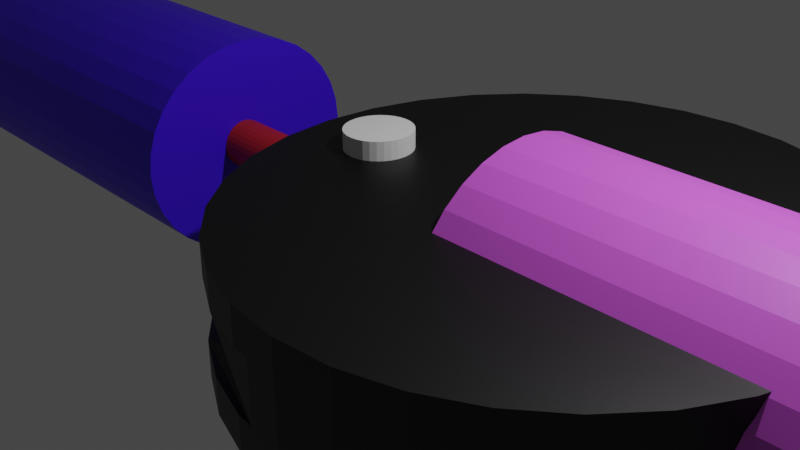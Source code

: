 # Source: Knee_joint_design.blend  (saved by Blender 3.2.14; exported with 4.5.12 LTS)
import bpy
from mathutils import Matrix  # noqa: F401  (used for matrix-valued properties, if any)

bpy.ops.wm.read_factory_settings(use_empty=True)
scene = bpy.context.scene
scene.name = 'Scene'

# ---- collections
col_collection = bpy.data.collections.new('Collection'); scene.collection.children.link(col_collection)

# ---- materials (node trees are filled in below, after node groups)
mat_material_003 = bpy.data.materials.new('Material.003')
mat_material_003.use_transparent_shadow = False
mat_material_004 = bpy.data.materials.new('Material.004')
mat_material_004.use_transparent_shadow = False
mat_material_002 = bpy.data.materials.new('Material.002')
mat_material_002.use_transparent_shadow = False
mat_material_001 = bpy.data.materials.new('Material.001')
mat_material_001.use_transparent_shadow = False
mat_material_005 = bpy.data.materials.new('Material.005')
mat_material_005.use_transparent_shadow = False

# ---- material node trees
mat_material_003.use_nodes = True; mat_material_003.node_tree.nodes.clear()
_N = mat_material_003.node_tree.nodes; _L = mat_material_003.node_tree.links
n0 = _N.new('ShaderNodeBsdfPrincipled'); n0.name = 'Principled BSDF'; n0.location = (10, 300)
n0.distribution = 'GGX'
n0.subsurface_method = 'RANDOM_WALK_SKIN'
n0.inputs[0].default_value = (0.8, 0.03421, 0.00822, 1.0)
n0.inputs[3].default_value = 1.45
n0.inputs[27].default_value = (0.0, 0.0, 0.0, 1.0)
n0.inputs[28].default_value = 1.0
n1 = _N.new('ShaderNodeOutputMaterial'); n1.name = 'Material Output'; n1.location = (300, 300)
_L.new(n0.outputs[0], n1.inputs[0])
n1.is_active_output = True
mat_material_004.use_nodes = True; mat_material_004.node_tree.nodes.clear()
_N = mat_material_004.node_tree.nodes; _L = mat_material_004.node_tree.links
n0 = _N.new('ShaderNodeBsdfPrincipled'); n0.name = 'Principled BSDF'; n0.location = (10, 300)
n0.distribution = 'GGX'
n0.subsurface_method = 'RANDOM_WALK_SKIN'
n0.inputs[0].default_value = (0.5277, 0.01751, 0.0, 1.0)
n0.inputs[3].default_value = 1.45
n0.inputs[27].default_value = (0.0, 0.0, 0.0, 1.0)
n0.inputs[28].default_value = 1.0
n1 = _N.new('ShaderNodeOutputMaterial'); n1.name = 'Material Output'; n1.location = (300, 300)
_L.new(n0.outputs[0], n1.inputs[0])
n1.is_active_output = True
mat_material_002.use_nodes = True; mat_material_002.node_tree.nodes.clear()
_N = mat_material_002.node_tree.nodes; _L = mat_material_002.node_tree.links
n0 = _N.new('ShaderNodeBsdfPrincipled'); n0.name = 'Principled BSDF'; n0.location = (10, 300)
n0.distribution = 'GGX'
n0.subsurface_method = 'RANDOM_WALK_SKIN'
n0.inputs[0].default_value = (0.6912, 0.1098, 0.8, 1.0)
n0.inputs[3].default_value = 1.45
n0.inputs[27].default_value = (0.0, 0.0, 0.0, 1.0)
n0.inputs[28].default_value = 1.0
n1 = _N.new('ShaderNodeOutputMaterial'); n1.name = 'Material Output'; n1.location = (300, 300)
_L.new(n0.outputs[0], n1.inputs[0])
n1.is_active_output = True
mat_material_001.use_nodes = True; mat_material_001.node_tree.nodes.clear()
_N = mat_material_001.node_tree.nodes; _L = mat_material_001.node_tree.links
n0 = _N.new('ShaderNodeBsdfPrincipled'); n0.name = 'Principled BSDF'; n0.location = (10, 300)
n0.distribution = 'GGX'
n0.subsurface_method = 'RANDOM_WALK_SKIN'
n0.inputs[0].default_value = (0.05245, 0.00164, 0.8, 1.0)
n0.inputs[3].default_value = 1.45
n0.inputs[27].default_value = (0.0, 0.0, 0.0, 1.0)
n0.inputs[28].default_value = 1.0
n1 = _N.new('ShaderNodeOutputMaterial'); n1.name = 'Material Output'; n1.location = (300, 300)
_L.new(n0.outputs[0], n1.inputs[0])
n1.is_active_output = True
mat_material_005.use_nodes = True; mat_material_005.node_tree.nodes.clear()
_N = mat_material_005.node_tree.nodes; _L = mat_material_005.node_tree.links
n0 = _N.new('ShaderNodeBsdfPrincipled'); n0.name = 'Principled BSDF'; n0.location = (10, 300)
n0.distribution = 'GGX'
n0.subsurface_method = 'RANDOM_WALK_SKIN'
n0.inputs[0].default_value = (0.0, 0.0, 0.0, 1.0)
n0.inputs[3].default_value = 1.45
n0.inputs[27].default_value = (0.0, 0.0, 0.0, 1.0)
n0.inputs[28].default_value = 1.0
n1 = _N.new('ShaderNodeOutputMaterial'); n1.name = 'Material Output'; n1.location = (300, 300)
_L.new(n0.outputs[0], n1.inputs[0])
n1.is_active_output = True

# ---- world
world_world = bpy.data.worlds.new('World'); scene.world = world_world
world_world.use_nodes = True; world_world.node_tree.nodes.clear()
_N = world_world.node_tree.nodes; _L = world_world.node_tree.links
n0 = _N.new('ShaderNodeOutputWorld'); n0.name = 'World Output'; n0.location = (300, 300)
n1 = _N.new('ShaderNodeBackground'); n1.name = 'Background'; n1.location = (10, 300)
n1.inputs[0].default_value = (0.05088, 0.05088, 0.05088, 1.0)
_L.new(n1.outputs[0], n0.inputs[0])
n0.is_active_output = True
world_world.color = (0.05088, 0.05088, 0.05088)
world_world.use_sun_shadow = False
world_world.sun_shadow_jitter_overblur = 0.0

# ---- cameras
cam_camera = bpy.data.cameras.new('Camera')
cam_camera.clip_end = 100.0
cam_camera.ortho_scale = 7.314

# ---- lights
light_light = bpy.data.lights.new('Light', 'POINT')
light_light.transmission_factor = 0.0
light_light.energy = 1000.0
light_light.shadow_soft_size = 0.1
light_light.shadow_maximum_resolution = 0.006
light_light.use_absolute_resolution = True

# ---- meshes
me_cylinder = bpy.data.meshes.new('Cylinder')
me_cylinder.from_pydata([(0.0, 1.0, -0.365), (0.0, 1.0, 0.365), (0.1951, 0.9808, -0.365), (0.1951, 0.9808, 0.365), (0.3827, 0.9239, -0.365), (0.3827, 0.9239, 0.365), (0.5556, 0.8315, -0.365), (0.5556, 0.8315, 0.365), (0.7071, 0.7071, -0.365), (0.7071, 0.7071, 0.365), (0.8315, 0.5556, -0.365), (0.8315, 0.5556, 0.365), (0.9239, 0.3827, -0.365), (0.9239, 0.3827, 0.365), (0.9808, 0.1951, -0.365), (0.9808, 0.1951, 0.365), (1.0, -4.371e-08, -0.365), (1.0, -4.371e-08, 0.365), (0.9808, -0.1951, -0.365), (0.9808, -0.1951, 0.365), (0.9239, -0.3827, -0.365), (0.9239, -0.3827, 0.365), (0.8315, -0.5556, -0.365), (0.8315, -0.5556, 0.365), (0.7071, -0.7071, -0.365), (0.7071, -0.7071, 0.365), (0.5556, -0.8315, -0.365), (0.5556, -0.8315, 0.365), (0.3827, -0.9239, -0.365), (0.3827, -0.9239, 0.365), (0.1951, -0.9808, -0.365), (0.1951, -0.9808, 0.365), (-8.742e-08, -1.0, -0.365), (-8.742e-08, -1.0, 0.365), (-0.1951, -0.9808, -0.365), (-0.1951, -0.9808, 0.365), (-0.3827, -0.9239, -0.365), (-0.3827, -0.9239, 0.365), (-0.5556, -0.8315, -0.365), (-0.5556, -0.8315, 0.365), (-0.7071, -0.7071, -0.365), (-0.7071, -0.7071, 0.365), (-0.8315, -0.5556, -0.365), (-0.8315, -0.5556, 0.365), (-0.9239, -0.3827, -0.365), (-0.9239, -0.3827, 0.365), (-0.9808, -0.1951, -0.365), (-0.9808, -0.1951, 0.365), (-1.0, 1.192e-08, -0.365), (-1.0, 1.192e-08, 0.365), (-0.9808, 0.1951, -0.365), (-0.9808, 0.1951, 0.365), (-0.9239, 0.3827, -0.365), (-0.9239, 0.3827, 0.365), (-0.8315, 0.5556, -0.365), (-0.8315, 0.5556, 0.365), (-0.7071, 0.7071, -0.365), (-0.7071, 0.7071, 0.365), (-0.5556, 0.8315, -0.365), (-0.5556, 0.8315, 0.365), (-0.3827, 0.9239, -0.365), (-0.3827, 0.9239, 0.365), (-0.1951, 0.9808, -0.365), (-0.1951, 0.9808, 0.365)], [], [(0, 1, 3, 2), (2, 3, 5, 4), (4, 5, 7, 6), (6, 7, 9, 8), (8, 9, 11, 10), (10, 11, 13, 12), (12, 13, 15, 14), (14, 15, 17, 16), (16, 17, 19, 18), (18, 19, 21, 20), (20, 21, 23, 22), (22, 23, 25, 24), (24, 25, 27, 26), (26, 27, 29, 28), (28, 29, 31, 30), (30, 31, 33, 32), (32, 33, 35, 34), (34, 35, 37, 36), (36, 37, 39, 38), (38, 39, 41, 40), (40, 41, 43, 42), (42, 43, 45, 44), (44, 45, 47, 46), (46, 47, 49, 48), (48, 49, 51, 50), (50, 51, 53, 52), (52, 53, 55, 54), (54, 55, 57, 56), (56, 57, 59, 58), (58, 59, 61, 60), (3, 1, 63, 61, 59, 57, 55, 53, 51, 49, 47, 45, 43, 41, 39, 37, 35, 33, 31, 29, 27, 25, 23, 21, 19, 17, 15, 13, 11, 9, 7, 5), (60, 61, 63, 62), (62, 63, 1, 0), (0, 2, 4, 6, 8, 10, 12, 14, 16, 18, 20, 22, 24, 26, 28, 30, 32, 34, 36, 38, 40, 42, 44, 46, 48, 50, 52, 54, 56, 58, 60, 62)])
_uv = me_cylinder.uv_layers.new(name='UVMap')
_uv.uv.foreach_set('vector', [1.0, 0.5, 1.0, 1.0, 0.9688, 1.0, 0.9688, 0.5, 0.9688, 0.5, 0.9688, 1.0, 0.9375, 1.0, 0.9375, 0.5, 0.9375, 0.5, 0.9375, 1.0, 0.9062, 1.0, 0.9062, 0.5, 0.9062, 0.5, 0.9062, 1.0, 0.875, 1.0, 0.875, 0.5, 0.875, 0.5, 0.875, 1.0, 0.8438, 1.0, 0.8438, 0.5, 0.8438, 0.5, 0.8438, 1.0, 0.8125, 1.0, 0.8125, 0.5, 0.8125, 0.5, 0.8125, 1.0, 0.7812, 1.0, 0.7812, 0.5, 0.7812, 0.5, 0.7812, 1.0, 0.75, 1.0, 0.75, 0.5, 0.75, 0.5, 0.75, 1.0, 0.7188, 1.0, 0.7188, 0.5, 0.7188, 0.5, 0.7188, 1.0, 0.6875, 1.0, 0.6875, 0.5, 0.6875, 0.5, 0.6875, 1.0, 0.6562, 1.0, 0.6562, 0.5, 0.6562, 0.5, 0.6562, 1.0, 0.625, 1.0, 0.625, 0.5, 0.625, 0.5, 0.625, 1.0, 0.5938, 1.0, 0.5938, 0.5, 0.5938, 0.5, 0.5938, 1.0, 0.5625, 1.0, 0.5625, 0.5, 0.5625, 0.5, 0.5625, 1.0, 0.5312, 1.0, 0.5312, 0.5, 0.5312, 0.5, 0.5312, 1.0, 0.5, 1.0, 0.5, 0.5, 0.5, 0.5, 0.5, 1.0, 0.4688, 1.0, 0.4688, 0.5, 0.4688, 0.5, 0.4688, 1.0, 0.4375, 1.0, 0.4375, 0.5, 0.4375, 0.5, 0.4375, 1.0, 0.4062, 1.0, 0.4062, 0.5, 0.4062, 0.5, 0.4062, 1.0, 0.375, 1.0, 0.375, 0.5, 0.375, 0.5, 0.375, 1.0, 0.3438, 1.0, 0.3438, 0.5, 0.3438, 0.5, 0.3438, 1.0, 0.3125, 1.0, 0.3125, 0.5, 0.3125, 0.5, 0.3125, 1.0, 0.2812, 1.0, 0.2812, 0.5, 0.2812, 0.5, 0.2812, 1.0, 0.25, 1.0, 0.25, 0.5, 0.25, 0.5, 0.25, 1.0, 0.2188, 1.0, 0.2188, 0.5, 0.2188, 0.5, 0.2188, 1.0, 0.1875, 1.0, 0.1875, 0.5, 0.1875, 0.5, 0.1875, 1.0, 0.1562, 1.0, 0.1562, 0.5, 0.1562, 0.5, 0.1562, 1.0, 0.125, 1.0, 0.125, 0.5, 0.125, 0.5, 0.125, 1.0, 0.09375, 1.0, 0.09375, 0.5, 0.09375, 0.5, 0.09375, 1.0, 0.0625, 1.0, 0.0625, 0.5, 0.2968, 0.4854, 0.25, 0.49, 0.2032, 0.4854, 0.1582, 0.4717, 0.1167, 0.4496, 0.08029, 0.4197, 0.05045, 0.3833, 0.02827, 0.3418, 0.01461, 0.2968, 0.01, 0.25, 0.01461, 0.2032, 0.02827, 0.1582, 0.05045, 0.1167, 0.08029, 0.08029, 0.1167, 0.05045, 0.1582, 0.02827, 0.2032, 0.01461, 0.25, 0.01, 0.2968, 0.01461, 0.3418, 0.02827, 0.3833, 0.05045, 0.4197, 0.08029, 0.4496, 0.1167, 0.4717, 0.1582, 0.4854, 0.2032, 0.49, 0.25, 0.4854, 0.2968, 0.4717, 0.3418, 0.4496, 0.3833, 0.4197, 0.4197, 0.3833, 0.4496, 0.3418, 0.4717, 0.0625, 0.5, 0.0625, 1.0, 0.03125, 1.0, 0.03125, 0.5, 0.03125, 0.5, 0.03125, 1.0, 0.0, 1.0, 0.0, 0.5, 0.75, 0.49, 0.7968, 0.4854, 0.8418, 0.4717, 0.8833, 0.4496, 0.9197, 0.4197, 0.9496, 0.3833, 0.9717, 0.3418, 0.9854, 0.2968, 0.99, 0.25, 0.9854, 0.2032, 0.9717, 0.1582, 0.9496, 0.1167, 0.9197, 0.08029, 0.8833, 0.05045, 0.8418, 0.02827, 0.7968, 0.01461, 0.75, 0.01, 0.7032, 0.01461, 0.6582, 0.02827, 0.6167, 0.05045, 0.5803, 0.08029, 0.5504, 0.1167, 0.5283, 0.1582, 0.5146, 0.2032, 0.51, 0.25, 0.5146, 0.2968, 0.5283, 0.3418, 0.5504, 0.3833, 0.5803, 0.4197, 0.6167, 0.4496, 0.6582, 0.4717, 0.7032, 0.4854])
me_cylinder.materials.append(mat_material_003)
me_cylinder.update()
me_cylinder_001 = bpy.data.meshes.new('Cylinder.001')
me_cylinder_001.from_pydata([(9.767e-30, 0.3268, -1.055), (-9.767e-30, 0.3268, 1.055), (0.06375, 0.3205, -1.055), (0.06375, 0.3205, 1.055), (0.125, 0.3019, -1.055), (0.125, 0.3019, 1.055), (0.1815, 0.2717, -1.055), (0.1815, 0.2717, 1.055), (0.231, 0.231, -1.055), (0.231, 0.231, 1.055), (0.2717, 0.1815, -1.055), (0.2717, 0.1815, 1.055), (0.3019, 0.125, -1.055), (0.3019, 0.125, 1.055), (0.3205, 0.06375, -1.055), (0.3205, 0.06375, 1.055), (0.3268, -1.428e-08, -1.055), (0.3268, -1.428e-08, 1.055), (0.3205, -0.06375, -1.055), (0.3205, -0.06375, 1.055), (0.3019, -0.125, -1.055), (0.3019, -0.125, 1.055), (0.2717, -0.1815, -1.055), (0.2717, -0.1815, 1.055), (0.231, -0.231, -1.055), (0.231, -0.231, 1.055), (0.1815, -0.2717, -1.055), (0.1815, -0.2717, 1.055), (0.125, -0.3019, -1.055), (0.125, -0.3019, 1.055), (0.06375, -0.3205, -1.055), (0.06375, -0.3205, 1.055), (-2.857e-08, -0.3268, -1.055), (-2.857e-08, -0.3268, 1.055), (-0.06375, -0.3205, -1.055), (-0.06375, -0.3205, 1.055), (-0.125, -0.3019, -1.055), (-0.125, -0.3019, 1.055), (-0.1815, -0.2717, -1.055), (-0.1815, -0.2717, 1.055), (-0.231, -0.231, -1.055), (-0.231, -0.231, 1.055), (-0.2717, -0.1815, -1.055), (-0.2717, -0.1815, 1.055), (-0.3019, -0.125, -1.055), (-0.3019, -0.125, 1.055), (-0.3205, -0.06375, -1.055), (-0.3205, -0.06375, 1.055), (-0.3268, 3.896e-09, -1.055), (-0.3268, 3.896e-09, 1.055), (-0.3205, 0.06375, -1.055), (-0.3205, 0.06375, 1.055), (-0.3019, 0.125, -1.055), (-0.3019, 0.125, 1.055), (-0.2717, 0.1815, -1.055), (-0.2717, 0.1815, 1.055), (-0.231, 0.231, -1.055), (-0.231, 0.231, 1.055), (-0.1815, 0.2717, -1.055), (-0.1815, 0.2717, 1.055), (-0.125, 0.3019, -1.055), (-0.125, 0.3019, 1.055), (-0.06375, 0.3205, -1.055), (-0.06375, 0.3205, 1.055)], [], [(0, 1, 3, 2), (2, 3, 5, 4), (4, 5, 7, 6), (6, 7, 9, 8), (8, 9, 11, 10), (10, 11, 13, 12), (12, 13, 15, 14), (14, 15, 17, 16), (16, 17, 19, 18), (18, 19, 21, 20), (20, 21, 23, 22), (22, 23, 25, 24), (24, 25, 27, 26), (26, 27, 29, 28), (28, 29, 31, 30), (30, 31, 33, 32), (32, 33, 35, 34), (34, 35, 37, 36), (36, 37, 39, 38), (38, 39, 41, 40), (40, 41, 43, 42), (42, 43, 45, 44), (44, 45, 47, 46), (46, 47, 49, 48), (48, 49, 51, 50), (50, 51, 53, 52), (52, 53, 55, 54), (54, 55, 57, 56), (56, 57, 59, 58), (58, 59, 61, 60), (3, 1, 63, 61, 59, 57, 55, 53, 51, 49, 47, 45, 43, 41, 39, 37, 35, 33, 31, 29, 27, 25, 23, 21, 19, 17, 15, 13, 11, 9, 7, 5), (60, 61, 63, 62), (62, 63, 1, 0), (0, 2, 4, 6, 8, 10, 12, 14, 16, 18, 20, 22, 24, 26, 28, 30, 32, 34, 36, 38, 40, 42, 44, 46, 48, 50, 52, 54, 56, 58, 60, 62)])
_uv = me_cylinder_001.uv_layers.new(name='UVMap')
_uv.uv.foreach_set('vector', [1.0, 0.5, 1.0, 1.0, 0.9688, 1.0, 0.9688, 0.5, 0.9688, 0.5, 0.9688, 1.0, 0.9375, 1.0, 0.9375, 0.5, 0.9375, 0.5, 0.9375, 1.0, 0.9062, 1.0, 0.9062, 0.5, 0.9062, 0.5, 0.9062, 1.0, 0.875, 1.0, 0.875, 0.5, 0.875, 0.5, 0.875, 1.0, 0.8438, 1.0, 0.8438, 0.5, 0.8438, 0.5, 0.8438, 1.0, 0.8125, 1.0, 0.8125, 0.5, 0.8125, 0.5, 0.8125, 1.0, 0.7812, 1.0, 0.7812, 0.5, 0.7812, 0.5, 0.7812, 1.0, 0.75, 1.0, 0.75, 0.5, 0.75, 0.5, 0.75, 1.0, 0.7188, 1.0, 0.7188, 0.5, 0.7188, 0.5, 0.7188, 1.0, 0.6875, 1.0, 0.6875, 0.5, 0.6875, 0.5, 0.6875, 1.0, 0.6562, 1.0, 0.6562, 0.5, 0.6562, 0.5, 0.6562, 1.0, 0.625, 1.0, 0.625, 0.5, 0.625, 0.5, 0.625, 1.0, 0.5938, 1.0, 0.5938, 0.5, 0.5938, 0.5, 0.5938, 1.0, 0.5625, 1.0, 0.5625, 0.5, 0.5625, 0.5, 0.5625, 1.0, 0.5312, 1.0, 0.5312, 0.5, 0.5312, 0.5, 0.5312, 1.0, 0.5, 1.0, 0.5, 0.5, 0.5, 0.5, 0.5, 1.0, 0.4688, 1.0, 0.4688, 0.5, 0.4688, 0.5, 0.4688, 1.0, 0.4375, 1.0, 0.4375, 0.5, 0.4375, 0.5, 0.4375, 1.0, 0.4062, 1.0, 0.4062, 0.5, 0.4062, 0.5, 0.4062, 1.0, 0.375, 1.0, 0.375, 0.5, 0.375, 0.5, 0.375, 1.0, 0.3438, 1.0, 0.3438, 0.5, 0.3438, 0.5, 0.3438, 1.0, 0.3125, 1.0, 0.3125, 0.5, 0.3125, 0.5, 0.3125, 1.0, 0.2812, 1.0, 0.2812, 0.5, 0.2812, 0.5, 0.2812, 1.0, 0.25, 1.0, 0.25, 0.5, 0.25, 0.5, 0.25, 1.0, 0.2188, 1.0, 0.2188, 0.5, 0.2188, 0.5, 0.2188, 1.0, 0.1875, 1.0, 0.1875, 0.5, 0.1875, 0.5, 0.1875, 1.0, 0.1562, 1.0, 0.1562, 0.5, 0.1562, 0.5, 0.1562, 1.0, 0.125, 1.0, 0.125, 0.5, 0.125, 0.5, 0.125, 1.0, 0.09375, 1.0, 0.09375, 0.5, 0.09375, 0.5, 0.09375, 1.0, 0.0625, 1.0, 0.0625, 0.5, 0.2968, 0.4854, 0.25, 0.49, 0.2032, 0.4854, 0.1582, 0.4717, 0.1167, 0.4496, 0.08029, 0.4197, 0.05045, 0.3833, 0.02827, 0.3418, 0.01461, 0.2968, 0.01, 0.25, 0.01461, 0.2032, 0.02827, 0.1582, 0.05045, 0.1167, 0.08029, 0.08029, 0.1167, 0.05045, 0.1582, 0.02827, 0.2032, 0.01461, 0.25, 0.01, 0.2968, 0.01461, 0.3418, 0.02827, 0.3833, 0.05045, 0.4197, 0.08029, 0.4496, 0.1167, 0.4717, 0.1582, 0.4854, 0.2032, 0.49, 0.25, 0.4854, 0.2968, 0.4717, 0.3418, 0.4496, 0.3833, 0.4197, 0.4197, 0.3833, 0.4496, 0.3418, 0.4717, 0.0625, 0.5, 0.0625, 1.0, 0.03125, 1.0, 0.03125, 0.5, 0.03125, 0.5, 0.03125, 1.0, 0.0, 1.0, 0.0, 0.5, 0.75, 0.49, 0.7968, 0.4854, 0.8418, 0.4717, 0.8833, 0.4496, 0.9197, 0.4197, 0.9496, 0.3833, 0.9717, 0.3418, 0.9854, 0.2968, 0.99, 0.25, 0.9854, 0.2032, 0.9717, 0.1582, 0.9496, 0.1167, 0.9197, 0.08029, 0.8833, 0.05045, 0.8418, 0.02827, 0.7968, 0.01461, 0.75, 0.01, 0.7032, 0.01461, 0.6582, 0.02827, 0.6167, 0.05045, 0.5803, 0.08029, 0.5504, 0.1167, 0.5283, 0.1582, 0.5146, 0.2032, 0.51, 0.25, 0.5146, 0.2968, 0.5283, 0.3418, 0.5504, 0.3833, 0.5803, 0.4197, 0.6167, 0.4496, 0.6582, 0.4717, 0.7032, 0.4854])
me_cylinder_001.materials.append(mat_material_004)
me_cylinder_001.update()
me_cylinder_002 = bpy.data.meshes.new('Cylinder.002')
me_cylinder_002.from_pydata([(1.967e-29, 1.334, -2.125), (-1.967e-29, 1.334, 2.125), (0.2683, 1.308, -2.125), (0.2683, 1.308, 2.125), (0.5264, 1.232, -2.125), (0.5264, 1.232, 2.125), (0.7642, 1.109, -2.125), (0.7642, 1.109, 2.125), (0.9726, 0.9432, -2.125), (0.9726, 0.9432, 2.125), (1.144, 0.7411, -2.125), (1.144, 0.7411, 2.125), (1.271, 0.5105, -2.125), (1.271, 0.5105, 2.125), (1.349, 0.2602, -2.125), (1.349, 0.2602, 2.125), (1.375, -5.831e-08, -2.125), (1.375, -5.831e-08, 2.125), (1.349, -0.2602, -2.125), (1.349, -0.2602, 2.125), (1.271, -0.5105, -2.125), (1.271, -0.5105, 2.125), (1.144, -0.7411, -2.125), (1.144, -0.7411, 2.125), (0.9726, -0.9432, -2.125), (0.9726, -0.9432, 2.125), (0.7642, -1.109, -2.125), (0.7642, -1.109, 2.125), (0.5264, -1.232, -2.125), (0.5264, -1.232, 2.125), (0.2683, -1.308, -2.125), (0.2683, -1.308, 2.125), (-1.202e-07, -1.334, -2.125), (-1.202e-07, -1.334, 2.125), (-0.2683, -1.308, -2.125), (-0.2683, -1.308, 2.125), (-0.5264, -1.232, -2.125), (-0.5264, -1.232, 2.125), (-0.7642, -1.109, -2.125), (-0.7642, -1.109, 2.125), (-0.9726, -0.9432, -2.125), (-0.9726, -0.9432, 2.125), (-1.144, -0.7411, -2.125), (-1.144, -0.7411, 2.125), (-1.271, -0.5105, -2.125), (-1.271, -0.5105, 2.125), (-1.349, -0.2602, -2.125), (-1.349, -0.2602, 2.125), (-1.375, 1.591e-08, -2.125), (-1.375, 1.591e-08, 2.125), (-1.349, 0.2602, -2.125), (-1.349, 0.2602, 2.125), (-1.271, 0.5105, -2.125), (-1.271, 0.5105, 2.125), (-1.144, 0.7411, -2.125), (-1.144, 0.7411, 2.125), (-0.9726, 0.9432, -2.125), (-0.9726, 0.9432, 2.125), (-0.7642, 1.109, -2.125), (-0.7642, 1.109, 2.125), (-0.5264, 1.232, -2.125), (-0.5264, 1.232, 2.125), (-0.2683, 1.308, -2.125), (-0.2683, 1.308, 2.125)], [], [(0, 1, 3, 2), (2, 3, 5, 4), (4, 5, 7, 6), (6, 7, 9, 8), (8, 9, 11, 10), (10, 11, 13, 12), (12, 13, 15, 14), (14, 15, 17, 16), (16, 17, 19, 18), (18, 19, 21, 20), (20, 21, 23, 22), (22, 23, 25, 24), (24, 25, 27, 26), (26, 27, 29, 28), (28, 29, 31, 30), (30, 31, 33, 32), (32, 33, 35, 34), (34, 35, 37, 36), (36, 37, 39, 38), (38, 39, 41, 40), (40, 41, 43, 42), (42, 43, 45, 44), (44, 45, 47, 46), (46, 47, 49, 48), (48, 49, 51, 50), (50, 51, 53, 52), (52, 53, 55, 54), (54, 55, 57, 56), (56, 57, 59, 58), (58, 59, 61, 60), (3, 1, 63, 61, 59, 57, 55, 53, 51, 49, 47, 45, 43, 41, 39, 37, 35, 33, 31, 29, 27, 25, 23, 21, 19, 17, 15, 13, 11, 9, 7, 5), (60, 61, 63, 62), (62, 63, 1, 0), (0, 2, 4, 6, 8, 10, 12, 14, 16, 18, 20, 22, 24, 26, 28, 30, 32, 34, 36, 38, 40, 42, 44, 46, 48, 50, 52, 54, 56, 58, 60, 62)])
_uv = me_cylinder_002.uv_layers.new(name='UVMap')
_uv.uv.foreach_set('vector', [1.0, 0.5, 1.0, 1.0, 0.9688, 1.0, 0.9688, 0.5, 0.9688, 0.5, 0.9688, 1.0, 0.9375, 1.0, 0.9375, 0.5, 0.9375, 0.5, 0.9375, 1.0, 0.9062, 1.0, 0.9062, 0.5, 0.9062, 0.5, 0.9062, 1.0, 0.875, 1.0, 0.875, 0.5, 0.875, 0.5, 0.875, 1.0, 0.8438, 1.0, 0.8438, 0.5, 0.8438, 0.5, 0.8438, 1.0, 0.8125, 1.0, 0.8125, 0.5, 0.8125, 0.5, 0.8125, 1.0, 0.7812, 1.0, 0.7812, 0.5, 0.7812, 0.5, 0.7812, 1.0, 0.75, 1.0, 0.75, 0.5, 0.75, 0.5, 0.75, 1.0, 0.7188, 1.0, 0.7188, 0.5, 0.7188, 0.5, 0.7188, 1.0, 0.6875, 1.0, 0.6875, 0.5, 0.6875, 0.5, 0.6875, 1.0, 0.6562, 1.0, 0.6562, 0.5, 0.6562, 0.5, 0.6562, 1.0, 0.625, 1.0, 0.625, 0.5, 0.625, 0.5, 0.625, 1.0, 0.5938, 1.0, 0.5938, 0.5, 0.5938, 0.5, 0.5938, 1.0, 0.5625, 1.0, 0.5625, 0.5, 0.5625, 0.5, 0.5625, 1.0, 0.5312, 1.0, 0.5312, 0.5, 0.5312, 0.5, 0.5312, 1.0, 0.5, 1.0, 0.5, 0.5, 0.5, 0.5, 0.5, 1.0, 0.4688, 1.0, 0.4688, 0.5, 0.4688, 0.5, 0.4688, 1.0, 0.4375, 1.0, 0.4375, 0.5, 0.4375, 0.5, 0.4375, 1.0, 0.4062, 1.0, 0.4062, 0.5, 0.4062, 0.5, 0.4062, 1.0, 0.375, 1.0, 0.375, 0.5, 0.375, 0.5, 0.375, 1.0, 0.3438, 1.0, 0.3438, 0.5, 0.3438, 0.5, 0.3438, 1.0, 0.3125, 1.0, 0.3125, 0.5, 0.3125, 0.5, 0.3125, 1.0, 0.2812, 1.0, 0.2812, 0.5, 0.2812, 0.5, 0.2812, 1.0, 0.25, 1.0, 0.25, 0.5, 0.25, 0.5, 0.25, 1.0, 0.2188, 1.0, 0.2188, 0.5, 0.2188, 0.5, 0.2188, 1.0, 0.1875, 1.0, 0.1875, 0.5, 0.1875, 0.5, 0.1875, 1.0, 0.1562, 1.0, 0.1562, 0.5, 0.1562, 0.5, 0.1562, 1.0, 0.125, 1.0, 0.125, 0.5, 0.125, 0.5, 0.125, 1.0, 0.09375, 1.0, 0.09375, 0.5, 0.09375, 0.5, 0.09375, 1.0, 0.0625, 1.0, 0.0625, 0.5, 0.2968, 0.4854, 0.25, 0.49, 0.2032, 0.4854, 0.1582, 0.4717, 0.1167, 0.4496, 0.08029, 0.4197, 0.05045, 0.3833, 0.02827, 0.3418, 0.01461, 0.2968, 0.01, 0.25, 0.01461, 0.2032, 0.02827, 0.1582, 0.05045, 0.1167, 0.08029, 0.08029, 0.1167, 0.05045, 0.1582, 0.02827, 0.2032, 0.01461, 0.25, 0.01, 0.2968, 0.01461, 0.3418, 0.02827, 0.3833, 0.05045, 0.4197, 0.08029, 0.4496, 0.1167, 0.4717, 0.1582, 0.4854, 0.2032, 0.49, 0.25, 0.4854, 0.2968, 0.4717, 0.3418, 0.4496, 0.3833, 0.4197, 0.4197, 0.3833, 0.4496, 0.3418, 0.4717, 0.0625, 0.5, 0.0625, 1.0, 0.03125, 1.0, 0.03125, 0.5, 0.03125, 0.5, 0.03125, 1.0, 0.0, 1.0, 0.0, 0.5, 0.75, 0.49, 0.7968, 0.4854, 0.8418, 0.4717, 0.8833, 0.4496, 0.9197, 0.4197, 0.9496, 0.3833, 0.9717, 0.3418, 0.9854, 0.2968, 0.99, 0.25, 0.9854, 0.2032, 0.9717, 0.1582, 0.9496, 0.1167, 0.9197, 0.08029, 0.8833, 0.05045, 0.8418, 0.02827, 0.7968, 0.01461, 0.75, 0.01, 0.7032, 0.01461, 0.6582, 0.02827, 0.6167, 0.05045, 0.5803, 0.08029, 0.5504, 0.1167, 0.5283, 0.1582, 0.5146, 0.2032, 0.51, 0.25, 0.5146, 0.2968, 0.5283, 0.3418, 0.5504, 0.3833, 0.5803, 0.4197, 0.6167, 0.4496, 0.6582, 0.4717, 0.7032, 0.4854])
me_cylinder_002.materials.append(mat_material_002)
me_cylinder_002.update()
me_cylinder_005 = bpy.data.meshes.new('Cylinder.005')
me_cylinder_005.from_pydata([(-2.388e-29, 1.257, -2.58), (2.388e-29, 1.257, 2.58), (0.2613, 1.232, -2.58), (0.2613, 1.232, 2.58), (0.5126, 1.161, -2.58), (0.5126, 1.161, 2.58), (0.7442, 1.045, -2.58), (0.7442, 1.045, 2.58), (0.9472, 0.8886, -2.58), (0.9472, 0.8886, 2.58), (1.114, 0.6981, -2.58), (1.114, 0.6981, 2.58), (1.238, 0.4809, -2.58), (1.238, 0.4809, 2.58), (1.314, 0.2452, -2.58), (1.314, 0.2452, 2.58), (1.34, -5.493e-08, -2.58), (1.34, -5.493e-08, 2.58), (1.314, -0.2452, -2.58), (1.314, -0.2452, 2.58), (1.238, -0.4809, -2.58), (1.238, -0.4809, 2.58), (1.114, -0.6981, -2.58), (1.114, -0.6981, 2.58), (0.9472, -0.8886, -2.58), (0.9472, -0.8886, 2.58), (0.7442, -1.045, -2.58), (0.7442, -1.045, 2.58), (0.5126, -1.161, -2.58), (0.5126, -1.161, 2.58), (0.2613, -1.232, -2.58), (0.2613, -1.232, 2.58), (-1.171e-07, -1.257, -2.58), (-1.171e-07, -1.257, 2.58), (-0.2613, -1.232, -2.58), (-0.2613, -1.232, 2.58), (-0.5126, -1.161, -2.58), (-0.5126, -1.161, 2.58), (-0.7442, -1.045, -2.58), (-0.7442, -1.045, 2.58), (-0.9472, -0.8886, -2.58), (-0.9472, -0.8886, 2.58), (-1.114, -0.6981, -2.58), (-1.114, -0.6981, 2.58), (-1.238, -0.4809, -2.58), (-1.238, -0.4809, 2.58), (-1.314, -0.2452, -2.58), (-1.314, -0.2452, 2.58), (-1.34, 1.499e-08, -2.58), (-1.34, 1.499e-08, 2.58), (-1.314, 0.2452, -2.58), (-1.314, 0.2452, 2.58), (-1.238, 0.4809, -2.58), (-1.238, 0.4809, 2.58), (-1.114, 0.6981, -2.58), (-1.114, 0.6981, 2.58), (-0.9472, 0.8886, -2.58), (-0.9472, 0.8886, 2.58), (-0.7442, 1.045, -2.58), (-0.7442, 1.045, 2.58), (-0.5126, 1.161, -2.58), (-0.5126, 1.161, 2.58), (-0.2613, 1.232, -2.58), (-0.2613, 1.232, 2.58)], [], [(0, 1, 3, 2), (2, 3, 5, 4), (4, 5, 7, 6), (6, 7, 9, 8), (8, 9, 11, 10), (10, 11, 13, 12), (12, 13, 15, 14), (14, 15, 17, 16), (16, 17, 19, 18), (18, 19, 21, 20), (20, 21, 23, 22), (22, 23, 25, 24), (24, 25, 27, 26), (26, 27, 29, 28), (28, 29, 31, 30), (30, 31, 33, 32), (32, 33, 35, 34), (34, 35, 37, 36), (36, 37, 39, 38), (38, 39, 41, 40), (40, 41, 43, 42), (42, 43, 45, 44), (44, 45, 47, 46), (46, 47, 49, 48), (48, 49, 51, 50), (50, 51, 53, 52), (52, 53, 55, 54), (54, 55, 57, 56), (56, 57, 59, 58), (58, 59, 61, 60), (3, 1, 63, 61, 59, 57, 55, 53, 51, 49, 47, 45, 43, 41, 39, 37, 35, 33, 31, 29, 27, 25, 23, 21, 19, 17, 15, 13, 11, 9, 7, 5), (60, 61, 63, 62), (62, 63, 1, 0), (0, 2, 4, 6, 8, 10, 12, 14, 16, 18, 20, 22, 24, 26, 28, 30, 32, 34, 36, 38, 40, 42, 44, 46, 48, 50, 52, 54, 56, 58, 60, 62)])
_uv = me_cylinder_005.uv_layers.new(name='UVMap')
_uv.uv.foreach_set('vector', [1.0, 0.5, 1.0, 1.0, 0.9688, 1.0, 0.9688, 0.5, 0.9688, 0.5, 0.9688, 1.0, 0.9375, 1.0, 0.9375, 0.5, 0.9375, 0.5, 0.9375, 1.0, 0.9062, 1.0, 0.9062, 0.5, 0.9062, 0.5, 0.9062, 1.0, 0.875, 1.0, 0.875, 0.5, 0.875, 0.5, 0.875, 1.0, 0.8438, 1.0, 0.8438, 0.5, 0.8438, 0.5, 0.8438, 1.0, 0.8125, 1.0, 0.8125, 0.5, 0.8125, 0.5, 0.8125, 1.0, 0.7812, 1.0, 0.7812, 0.5, 0.7812, 0.5, 0.7812, 1.0, 0.75, 1.0, 0.75, 0.5, 0.75, 0.5, 0.75, 1.0, 0.7188, 1.0, 0.7188, 0.5, 0.7188, 0.5, 0.7188, 1.0, 0.6875, 1.0, 0.6875, 0.5, 0.6875, 0.5, 0.6875, 1.0, 0.6562, 1.0, 0.6562, 0.5, 0.6562, 0.5, 0.6562, 1.0, 0.625, 1.0, 0.625, 0.5, 0.625, 0.5, 0.625, 1.0, 0.5938, 1.0, 0.5938, 0.5, 0.5938, 0.5, 0.5938, 1.0, 0.5625, 1.0, 0.5625, 0.5, 0.5625, 0.5, 0.5625, 1.0, 0.5312, 1.0, 0.5312, 0.5, 0.5312, 0.5, 0.5312, 1.0, 0.5, 1.0, 0.5, 0.5, 0.5, 0.5, 0.5, 1.0, 0.4688, 1.0, 0.4688, 0.5, 0.4688, 0.5, 0.4688, 1.0, 0.4375, 1.0, 0.4375, 0.5, 0.4375, 0.5, 0.4375, 1.0, 0.4062, 1.0, 0.4062, 0.5, 0.4062, 0.5, 0.4062, 1.0, 0.375, 1.0, 0.375, 0.5, 0.375, 0.5, 0.375, 1.0, 0.3438, 1.0, 0.3438, 0.5, 0.3438, 0.5, 0.3438, 1.0, 0.3125, 1.0, 0.3125, 0.5, 0.3125, 0.5, 0.3125, 1.0, 0.2812, 1.0, 0.2812, 0.5, 0.2812, 0.5, 0.2812, 1.0, 0.25, 1.0, 0.25, 0.5, 0.25, 0.5, 0.25, 1.0, 0.2188, 1.0, 0.2188, 0.5, 0.2188, 0.5, 0.2188, 1.0, 0.1875, 1.0, 0.1875, 0.5, 0.1875, 0.5, 0.1875, 1.0, 0.1562, 1.0, 0.1562, 0.5, 0.1562, 0.5, 0.1562, 1.0, 0.125, 1.0, 0.125, 0.5, 0.125, 0.5, 0.125, 1.0, 0.09375, 1.0, 0.09375, 0.5, 0.09375, 0.5, 0.09375, 1.0, 0.0625, 1.0, 0.0625, 0.5, 0.2968, 0.4854, 0.25, 0.49, 0.2032, 0.4854, 0.1582, 0.4717, 0.1167, 0.4496, 0.08029, 0.4197, 0.05045, 0.3833, 0.02827, 0.3418, 0.01461, 0.2968, 0.01, 0.25, 0.01461, 0.2032, 0.02827, 0.1582, 0.05045, 0.1167, 0.08029, 0.08029, 0.1167, 0.05045, 0.1582, 0.02827, 0.2032, 0.01461, 0.25, 0.01, 0.2968, 0.01461, 0.3418, 0.02827, 0.3833, 0.05045, 0.4197, 0.08029, 0.4496, 0.1167, 0.4717, 0.1582, 0.4854, 0.2032, 0.49, 0.25, 0.4854, 0.2968, 0.4717, 0.3418, 0.4496, 0.3833, 0.4197, 0.4197, 0.3833, 0.4496, 0.3418, 0.4717, 0.0625, 0.5, 0.0625, 1.0, 0.03125, 1.0, 0.03125, 0.5, 0.03125, 0.5, 0.03125, 1.0, 0.0, 1.0, 0.0, 0.5, 0.75, 0.49, 0.7968, 0.4854, 0.8418, 0.4717, 0.8833, 0.4496, 0.9197, 0.4197, 0.9496, 0.3833, 0.9717, 0.3418, 0.9854, 0.2968, 0.99, 0.25, 0.9854, 0.2032, 0.9717, 0.1582, 0.9496, 0.1167, 0.9197, 0.08029, 0.8833, 0.05045, 0.8418, 0.02827, 0.7968, 0.01461, 0.75, 0.01, 0.7032, 0.01461, 0.6582, 0.02827, 0.6167, 0.05045, 0.5803, 0.08029, 0.5504, 0.1167, 0.5283, 0.1582, 0.5146, 0.2032, 0.51, 0.25, 0.5146, 0.2968, 0.5283, 0.3418, 0.5504, 0.3833, 0.5803, 0.4197, 0.6167, 0.4496, 0.6582, 0.4717, 0.7032, 0.4854])
me_cylinder_005.materials.append(mat_material_001)
me_cylinder_005.update()
me_cylinder_008 = bpy.data.meshes.new('Cylinder.008')
me_cylinder_008.from_pydata([(0.0, 0.3608, -0.9101), (0.0, 0.3608, 0.9101), (0.06848, 0.3538, -0.9101), (0.06848, 0.3538, 0.9101), (0.1343, 0.3333, -0.9101), (0.1343, 0.3333, 0.9101), (0.195, 0.3, -0.9101), (0.195, 0.3, 0.9101), (0.2482, 0.2551, -0.9101), (0.2482, 0.2551, 0.9101), (0.2919, 0.2004, -0.9101), (0.2919, 0.2004, 0.9101), (0.3243, 0.1381, -0.9101), (0.3243, 0.1381, 0.9101), (0.3443, 0.07038, -0.9101), (0.3443, 0.07038, 0.9101), (0.351, -1.577e-08, -0.9101), (0.351, -1.577e-08, 0.9101), (0.3443, -0.07038, -0.9101), (0.3443, -0.07038, 0.9101), (0.3243, -0.1381, -0.9101), (0.3243, -0.1381, 0.9101), (0.2919, -0.2004, -0.9101), (0.2919, -0.2004, 0.9101), (0.2482, -0.2551, -0.9101), (0.2482, -0.2551, 0.9101), (0.195, -0.3, -0.9101), (0.195, -0.3, 0.9101), (0.1343, -0.3333, -0.9101), (0.1343, -0.3333, 0.9101), (0.06848, -0.3538, -0.9101), (0.06848, -0.3538, 0.9101), (-3.069e-08, -0.3608, -0.9101), (-3.069e-08, -0.3608, 0.9101), (-0.06848, -0.3538, -0.9101), (-0.06848, -0.3538, 0.9101), (-0.1343, -0.3333, -0.9101), (-0.1343, -0.3333, 0.9101), (-0.195, -0.3, -0.9101), (-0.195, -0.3, 0.9101), (-0.2482, -0.2551, -0.9101), (-0.2482, -0.2551, 0.9101), (-0.2919, -0.2004, -0.9101), (-0.2919, -0.2004, 0.9101), (-0.3243, -0.1381, -0.9101), (-0.3243, -0.1381, 0.9101), (-0.3443, -0.07038, -0.9101), (-0.3443, -0.07038, 0.9101), (-0.351, 4.302e-09, -0.9101), (-0.351, 4.302e-09, 0.9101), (-0.3443, 0.07038, -0.9101), (-0.3443, 0.07038, 0.9101), (-0.3243, 0.1381, -0.9101), (-0.3243, 0.1381, 0.9101), (-0.2919, 0.2004, -0.9101), (-0.2919, 0.2004, 0.9101), (-0.2482, 0.2551, -0.9101), (-0.2482, 0.2551, 0.9101), (-0.195, 0.3, -0.9101), (-0.195, 0.3, 0.9101), (-0.1343, 0.3333, -0.9101), (-0.1343, 0.3333, 0.9101), (-0.06848, 0.3538, -0.9101), (-0.06848, 0.3538, 0.9101)], [], [(0, 1, 3, 2), (2, 3, 5, 4), (4, 5, 7, 6), (6, 7, 9, 8), (8, 9, 11, 10), (10, 11, 13, 12), (12, 13, 15, 14), (14, 15, 17, 16), (16, 17, 19, 18), (18, 19, 21, 20), (20, 21, 23, 22), (22, 23, 25, 24), (24, 25, 27, 26), (26, 27, 29, 28), (28, 29, 31, 30), (30, 31, 33, 32), (32, 33, 35, 34), (34, 35, 37, 36), (36, 37, 39, 38), (38, 39, 41, 40), (40, 41, 43, 42), (42, 43, 45, 44), (44, 45, 47, 46), (46, 47, 49, 48), (48, 49, 51, 50), (50, 51, 53, 52), (52, 53, 55, 54), (54, 55, 57, 56), (56, 57, 59, 58), (58, 59, 61, 60), (3, 1, 63, 61, 59, 57, 55, 53, 51, 49, 47, 45, 43, 41, 39, 37, 35, 33, 31, 29, 27, 25, 23, 21, 19, 17, 15, 13, 11, 9, 7, 5), (60, 61, 63, 62), (62, 63, 1, 0), (0, 2, 4, 6, 8, 10, 12, 14, 16, 18, 20, 22, 24, 26, 28, 30, 32, 34, 36, 38, 40, 42, 44, 46, 48, 50, 52, 54, 56, 58, 60, 62)])
_uv = me_cylinder_008.uv_layers.new(name='UVMap')
_uv.uv.foreach_set('vector', [1.0, 0.5, 1.0, 1.0, 0.9688, 1.0, 0.9688, 0.5, 0.9688, 0.5, 0.9688, 1.0, 0.9375, 1.0, 0.9375, 0.5, 0.9375, 0.5, 0.9375, 1.0, 0.9062, 1.0, 0.9062, 0.5, 0.9062, 0.5, 0.9062, 1.0, 0.875, 1.0, 0.875, 0.5, 0.875, 0.5, 0.875, 1.0, 0.8438, 1.0, 0.8438, 0.5, 0.8438, 0.5, 0.8438, 1.0, 0.8125, 1.0, 0.8125, 0.5, 0.8125, 0.5, 0.8125, 1.0, 0.7812, 1.0, 0.7812, 0.5, 0.7812, 0.5, 0.7812, 1.0, 0.75, 1.0, 0.75, 0.5, 0.75, 0.5, 0.75, 1.0, 0.7188, 1.0, 0.7188, 0.5, 0.7188, 0.5, 0.7188, 1.0, 0.6875, 1.0, 0.6875, 0.5, 0.6875, 0.5, 0.6875, 1.0, 0.6562, 1.0, 0.6562, 0.5, 0.6562, 0.5, 0.6562, 1.0, 0.625, 1.0, 0.625, 0.5, 0.625, 0.5, 0.625, 1.0, 0.5938, 1.0, 0.5938, 0.5, 0.5938, 0.5, 0.5938, 1.0, 0.5625, 1.0, 0.5625, 0.5, 0.5625, 0.5, 0.5625, 1.0, 0.5312, 1.0, 0.5312, 0.5, 0.5312, 0.5, 0.5312, 1.0, 0.5, 1.0, 0.5, 0.5, 0.5, 0.5, 0.5, 1.0, 0.4688, 1.0, 0.4688, 0.5, 0.4688, 0.5, 0.4688, 1.0, 0.4375, 1.0, 0.4375, 0.5, 0.4375, 0.5, 0.4375, 1.0, 0.4062, 1.0, 0.4062, 0.5, 0.4062, 0.5, 0.4062, 1.0, 0.375, 1.0, 0.375, 0.5, 0.375, 0.5, 0.375, 1.0, 0.3438, 1.0, 0.3438, 0.5, 0.3438, 0.5, 0.3438, 1.0, 0.3125, 1.0, 0.3125, 0.5, 0.3125, 0.5, 0.3125, 1.0, 0.2812, 1.0, 0.2812, 0.5, 0.2812, 0.5, 0.2812, 1.0, 0.25, 1.0, 0.25, 0.5, 0.25, 0.5, 0.25, 1.0, 0.2188, 1.0, 0.2188, 0.5, 0.2188, 0.5, 0.2188, 1.0, 0.1875, 1.0, 0.1875, 0.5, 0.1875, 0.5, 0.1875, 1.0, 0.1562, 1.0, 0.1562, 0.5, 0.1562, 0.5, 0.1562, 1.0, 0.125, 1.0, 0.125, 0.5, 0.125, 0.5, 0.125, 1.0, 0.09375, 1.0, 0.09375, 0.5, 0.09375, 0.5, 0.09375, 1.0, 0.0625, 1.0, 0.0625, 0.5, 0.2968, 0.4854, 0.25, 0.49, 0.2032, 0.4854, 0.1582, 0.4717, 0.1167, 0.4496, 0.08029, 0.4197, 0.05045, 0.3833, 0.02827, 0.3418, 0.01461, 0.2968, 0.01, 0.25, 0.01461, 0.2032, 0.02827, 0.1582, 0.05045, 0.1167, 0.08029, 0.08029, 0.1167, 0.05045, 0.1582, 0.02827, 0.2032, 0.01461, 0.25, 0.01, 0.2968, 0.01461, 0.3418, 0.02827, 0.3833, 0.05045, 0.4197, 0.08029, 0.4496, 0.1167, 0.4717, 0.1582, 0.4854, 0.2032, 0.49, 0.25, 0.4854, 0.2968, 0.4717, 0.3418, 0.4496, 0.3833, 0.4197, 0.4197, 0.3833, 0.4496, 0.3418, 0.4717, 0.0625, 0.5, 0.0625, 1.0, 0.03125, 1.0, 0.03125, 0.5, 0.03125, 0.5, 0.03125, 1.0, 0.0, 1.0, 0.0, 0.5, 0.75, 0.49, 0.7968, 0.4854, 0.8418, 0.4717, 0.8833, 0.4496, 0.9197, 0.4197, 0.9496, 0.3833, 0.9717, 0.3418, 0.9854, 0.2968, 0.99, 0.25, 0.9854, 0.2032, 0.9717, 0.1582, 0.9496, 0.1167, 0.9197, 0.08029, 0.8833, 0.05045, 0.8418, 0.02827, 0.7968, 0.01461, 0.75, 0.01, 0.7032, 0.01461, 0.6582, 0.02827, 0.6167, 0.05045, 0.5803, 0.08029, 0.5504, 0.1167, 0.5283, 0.1582, 0.5146, 0.2032, 0.51, 0.25, 0.5146, 0.2968, 0.5283, 0.3418, 0.5504, 0.3833, 0.5803, 0.4197, 0.6167, 0.4496, 0.6582, 0.4717, 0.7032, 0.4854])
me_cylinder_008.update()
me_cylinder_009 = bpy.data.meshes.new('Cylinder.009')
me_cylinder_009.from_pydata([(-0.3788, 2.95, -0.3111), (-0.3788, 2.95, 0.3111), (0.5743, 2.931, -0.6918), (0.5743, 2.931, 0.6918), (1.127, 2.76, -0.6918), (1.127, 2.76, 0.6918), (1.636, 2.484, -0.6918), (1.636, 2.484, 0.6918), (2.082, 2.113, -0.6918), (2.082, 2.113, 0.6918), (2.448, 1.66, -0.6918), (2.448, 1.66, 0.6918), (2.72, 1.143, -0.6918), (2.72, 1.143, 0.6918), (2.887, 0.5829, -0.6918), (2.887, 0.5829, 0.6918), (2.944, -1.306e-07, -0.6918), (2.944, -1.306e-07, 0.6918), (2.887, -0.5829, -0.6918), (2.887, -0.5829, 0.6918), (2.72, -1.143, -0.6918), (2.72, -1.143, 0.6918), (2.448, -1.66, -0.6918), (2.448, -1.66, 0.6918), (2.082, -2.113, -0.6918), (2.082, -2.113, 0.6918), (1.636, -2.484, -0.6918), (1.636, -2.484, 0.6918), (1.127, -2.76, -0.6918), (1.127, -2.76, 0.6918), (0.5743, -2.931, -0.6918), (0.5743, -2.931, 0.6918), (-0.3788, -2.95, -0.3111), (-0.3788, -2.95, 0.3111), (-0.5743, -2.931, -0.3111), (-0.5743, -2.931, 0.3111), (-1.127, -2.76, -0.3111), (-1.127, -2.76, 0.3111), (-1.636, -2.484, -0.3111), (-1.636, -2.484, 0.3111), (-2.082, -2.113, -0.3111), (-2.082, -2.113, 0.3111), (-2.448, -1.66, -0.3111), (-2.448, -1.66, 0.3111), (-2.72, -1.143, -0.3111), (-2.72, -1.143, 0.3111), (-2.887, -0.5829, -0.3111), (-2.887, -0.5829, 0.3111), (-2.944, 3.563e-08, -0.3111), (-2.944, 3.563e-08, 0.3111), (-2.887, 0.5829, -0.3111), (-2.887, 0.5829, 0.3111), (-2.72, 1.143, -0.3111), (-2.72, 1.143, 0.3111), (-2.448, 1.66, -0.3111), (-2.448, 1.66, 0.3111), (-2.082, 2.113, -0.3111), (-2.082, 2.113, 0.3111), (-1.636, 2.484, -0.3111), (-1.636, 2.484, 0.3111), (-1.127, 2.76, -0.3111), (-1.127, 2.76, 0.3111), (-0.5743, 2.931, -0.3111), (-0.5743, 2.931, 0.3111), (0.0, 2.988, -0.6918), (0.0, 2.988, 0.6918), (-2.574e-07, -2.988, 0.6918), (-2.574e-07, -2.988, -0.6918), (-0.5743, -2.931, -0.6918), (-0.5743, -2.931, 0.6918), (-1.127, -2.76, -0.6918), (-1.127, -2.76, 0.6918), (-1.636, -2.484, -0.6918), (-1.636, -2.484, 0.6918), (-2.082, -2.113, -0.6918), (-2.082, -2.113, 0.6918), (-2.448, -1.66, -0.6918), (-2.448, -1.66, 0.6918), (-2.72, -1.143, -0.6918), (-2.72, -1.143, 0.6918), (-2.887, -0.5829, -0.6918), (-2.887, -0.5829, 0.6918), (-2.944, 3.563e-08, -0.6918), (-2.944, 3.563e-08, 0.6918), (-2.887, 0.5829, -0.6918), (-2.887, 0.5829, 0.6918), (-2.72, 1.143, -0.6918), (-2.72, 1.143, 0.6918), (-2.448, 1.66, -0.6918), (-2.448, 1.66, 0.6918), (-2.082, 2.113, -0.6918), (-2.082, 2.113, 0.6918), (-1.636, 2.484, -0.6918), (-1.636, 2.484, 0.6918), (-1.127, 2.76, -0.6918), (-1.127, 2.76, 0.6918), (-0.5743, 2.931, -0.6918), (-0.5743, 2.931, 0.6918), (0.5743, -2.484, -0.3111), (0.5743, -2.484, 0.3111), (0.1282, -2.113, -0.3111), (0.1282, -2.113, 0.3111), (-0.2379, -1.66, -0.3111), (-0.2379, -1.66, 0.3111), (-0.51, -1.143, -0.3111), (-0.51, -1.143, 0.3111), (-0.6775, -0.5829, -0.3111), (-0.6775, -0.5829, 0.3111), (-0.7341, -2.909e-09, -0.3111), (-0.7341, -2.909e-09, 0.3111), (-0.6775, 0.5829, -0.3111), (-0.6775, 0.5829, 0.3111), (-0.51, 1.143, -0.3111), (-0.51, 1.143, 0.3111), (-0.2379, 1.66, -0.3111), (-0.2379, 1.66, 0.3111), (0.1282, 2.113, -0.3111), (0.1282, 2.113, 0.3111), (0.5743, 2.484, -0.3111), (0.5743, 2.484, 0.3111), (1.083, 2.76, -0.3111)], [], [(64, 65, 3, 2), (2, 3, 5, 4), (4, 5, 7, 6), (6, 7, 9, 8), (8, 9, 11, 10), (10, 11, 13, 12), (12, 13, 15, 14), (14, 15, 17, 16), (16, 17, 19, 18), (18, 19, 21, 20), (20, 21, 23, 22), (22, 23, 25, 24), (24, 25, 27, 26), (26, 27, 29, 28), (28, 29, 31, 30), (30, 31, 66, 67), (54, 52, 112, 114), (40, 38, 98, 100), (51, 53, 113, 111), (52, 50, 110, 112), (49, 51, 111, 109), (99, 98, 38, 36, 34, 32, 33, 35, 37, 39), (50, 48, 108, 110), (47, 49, 109, 107), (3, 65, 97, 95, 93, 91, 89, 87, 85, 83, 81, 79, 77, 75, 73, 71, 69, 66, 31, 29, 27, 25, 23, 21, 19, 17, 15, 13, 11, 9, 7, 5), (64, 2, 4, 6, 8, 10, 12, 14, 16, 18, 20, 22, 24, 26, 28, 30, 67, 68, 70, 72, 74, 76, 78, 80, 82, 84, 86, 88, 90, 92, 94, 96), (0, 1, 65, 64), (33, 32, 67, 66), (32, 34, 68, 67), (35, 33, 66, 69), (34, 36, 70, 68), (37, 35, 69, 71), (36, 38, 72, 70), (39, 37, 71, 73), (38, 40, 74, 72), (41, 39, 73, 75), (40, 42, 76, 74), (43, 41, 75, 77), (42, 44, 78, 76), (45, 43, 77, 79), (44, 46, 80, 78), (47, 45, 79, 81), (46, 48, 82, 80), (49, 47, 81, 83), (48, 50, 84, 82), (51, 49, 83, 85), (50, 52, 86, 84), (53, 51, 85, 87), (52, 54, 88, 86), (55, 53, 87, 89), (54, 56, 90, 88), (57, 55, 89, 91), (56, 58, 92, 90), (59, 57, 91, 93), (58, 60, 94, 92), (61, 59, 93, 95), (60, 62, 96, 94), (63, 61, 95, 97), (62, 0, 64, 96), (1, 63, 97, 65), (98, 99, 101, 100), (100, 101, 103, 102), (102, 103, 105, 104), (104, 105, 107, 106), (106, 107, 109, 108), (108, 109, 111, 110), (110, 111, 113, 112), (112, 113, 115, 114), (114, 115, 117, 116), (116, 117, 119, 118), (39, 41, 101, 99), (53, 55, 115, 113), (42, 40, 100, 102), (56, 54, 114, 116), (41, 43, 103, 101), (55, 57, 117, 115), (44, 42, 102, 104), (58, 56, 116, 118), (43, 45, 105, 103), (57, 59, 119, 117), (46, 44, 104, 106), (60, 58, 118, 120), (45, 47, 107, 105), (1, 0, 62, 60, 120, 118, 119, 59, 61, 63), (48, 46, 106, 108)])
_uv = me_cylinder_009.uv_layers.new(name='UVMap')
_uv.uv.foreach_set('vector', [1.0, 0.5, 1.0, 1.0, 0.9688, 1.0, 0.9688, 0.5, 0.9688, 0.5, 0.9688, 1.0, 0.9375, 1.0, 0.9375, 0.5, 0.9375, 0.5, 0.9375, 1.0, 0.9062, 1.0, 0.9062, 0.5, 0.9062, 0.5, 0.9062, 1.0, 0.875, 1.0, 0.875, 0.5, 0.875, 0.5, 0.875, 1.0, 0.8438, 1.0, 0.8438, 0.5, 0.8438, 0.5, 0.8438, 1.0, 0.8125, 1.0, 0.8125, 0.5, 0.8125, 0.5, 0.8125, 1.0, 0.7812, 1.0, 0.7812, 0.5, 0.7812, 0.5, 0.7812, 1.0, 0.75, 1.0, 0.75, 0.5, 0.75, 0.5, 0.75, 1.0, 0.7188, 1.0, 0.7188, 0.5, 0.7188, 0.5, 0.7188, 1.0, 0.6875, 1.0, 0.6875, 0.5, 0.6875, 0.5, 0.6875, 1.0, 0.6562, 1.0, 0.6562, 0.5, 0.6562, 0.5, 0.6562, 1.0, 0.625, 1.0, 0.625, 0.5, 0.625, 0.5, 0.625, 1.0, 0.5938, 1.0, 0.5938, 0.5, 0.5938, 0.5, 0.5938, 1.0, 0.5625, 1.0, 0.5625, 0.5, 0.5625, 0.5, 0.5625, 1.0, 0.5312, 1.0, 0.5312, 0.5, 0.5312, 0.5, 0.5312, 1.0, 0.5, 1.0, 0.5, 0.5, 0.1562, 0.6376, 0.1875, 0.6376, 0.1875, 0.6376, 0.1562, 0.6376, 0.375, 0.6376, 0.4062, 0.6376, 0.4062, 0.6376, 0.375, 0.6376, 0.2188, 0.8624, 0.1875, 0.8624, 0.1875, 0.8624, 0.2188, 0.8624, 0.1875, 0.6376, 0.2188, 0.6376, 0.2188, 0.6376, 0.1875, 0.6376, 0.25, 0.8624, 0.2188, 0.8624, 0.2188, 0.8624, 0.25, 0.8624, 0.4062, 0.8624, 0.4062, 0.6376, 0.4062, 0.6376, 0.4375, 0.6376, 0.4688, 0.6376, 0.4794, 0.6376, 0.4794, 0.8624, 0.4688, 0.8624, 0.4375, 0.8624, 0.4062, 0.8624, 0.2188, 0.6376, 0.25, 0.6376, 0.25, 0.6376, 0.2188, 0.6376, 0.2812, 0.8624, 0.25, 0.8624, 0.25, 0.8624, 0.2812, 0.8624, 0.2968, 0.4854, 0.25, 0.49, 0.2032, 0.4854, 0.1582, 0.4717, 0.1167, 0.4496, 0.08029, 0.4197, 0.05045, 0.3833, 0.02827, 0.3418, 0.01461, 0.2968, 0.01, 0.25, 0.01461, 0.2032, 0.02827, 0.1582, 0.05045, 0.1167, 0.08029, 0.08029, 0.1167, 0.05045, 0.1582, 0.02827, 0.2032, 0.01461, 0.25, 0.01, 0.2968, 0.01461, 0.3418, 0.02827, 0.3833, 0.05045, 0.4197, 0.08029, 0.4496, 0.1167, 0.4717, 0.1582, 0.4854, 0.2032, 0.49, 0.25, 0.4854, 0.2968, 0.4717, 0.3418, 0.4496, 0.3833, 0.4197, 0.4197, 0.3833, 0.4496, 0.3418, 0.4717, 0.75, 0.49, 0.7968, 0.4854, 0.8418, 0.4717, 0.8833, 0.4496, 0.9197, 0.4197, 0.9496, 0.3833, 0.9717, 0.3418, 0.9854, 0.2968, 0.99, 0.25, 0.9854, 0.2032, 0.9717, 0.1582, 0.9496, 0.1167, 0.9197, 0.08029, 0.8833, 0.05045, 0.8418, 0.02827, 0.7968, 0.01461, 0.75, 0.01, 0.7032, 0.01461, 0.6582, 0.02827, 0.6167, 0.05045, 0.5803, 0.08029, 0.5504, 0.1167, 0.5283, 0.1582, 0.5146, 0.2032, 0.51, 0.25, 0.5146, 0.2968, 0.5283, 0.3418, 0.5504, 0.3833, 0.5803, 0.4197, 0.6167, 0.4496, 0.6582, 0.4717, 0.7032, 0.4854, 0.02061, 0.6376, 0.02061, 0.8624, 0.0, 1.0, 0.0, 0.5, 0.4794, 0.8624, 0.4794, 0.6376, 0.5, 0.5, 0.5, 1.0, 0.4794, 0.6376, 0.4688, 0.6376, 0.4688, 0.5, 0.5, 0.5, 0.4688, 0.8624, 0.4794, 0.8624, 0.5, 1.0, 0.4688, 1.0, 0.4688, 0.6376, 0.4375, 0.6376, 0.4375, 0.5, 0.4688, 0.5, 0.4375, 0.8624, 0.4688, 0.8624, 0.4688, 1.0, 0.4375, 1.0, 0.4375, 0.6376, 0.4062, 0.6376, 0.4062, 0.5, 0.4375, 0.5, 0.4062, 0.8624, 0.4375, 0.8624, 0.4375, 1.0, 0.4062, 1.0, 0.4062, 0.6376, 0.375, 0.6376, 0.375, 0.5, 0.4062, 0.5, 0.375, 0.8624, 0.4062, 0.8624, 0.4062, 1.0, 0.375, 1.0, 0.375, 0.6376, 0.3438, 0.6376, 0.3438, 0.5, 0.375, 0.5, 0.3438, 0.8624, 0.375, 0.8624, 0.375, 1.0, 0.3438, 1.0, 0.3438, 0.6376, 0.3125, 0.6376, 0.3125, 0.5, 0.3438, 0.5, 0.3125, 0.8624, 0.3438, 0.8624, 0.3438, 1.0, 0.3125, 1.0, 0.3125, 0.6376, 0.2812, 0.6376, 0.2812, 0.5, 0.3125, 0.5, 0.2812, 0.8624, 0.3125, 0.8624, 0.3125, 1.0, 0.2812, 1.0, 0.2812, 0.6376, 0.25, 0.6376, 0.25, 0.5, 0.2812, 0.5, 0.25, 0.8624, 0.2812, 0.8624, 0.2812, 1.0, 0.25, 1.0, 0.25, 0.6376, 0.2188, 0.6376, 0.2188, 0.5, 0.25, 0.5, 0.2188, 0.8624, 0.25, 0.8624, 0.25, 1.0, 0.2188, 1.0, 0.2188, 0.6376, 0.1875, 0.6376, 0.1875, 0.5, 0.2188, 0.5, 0.1875, 0.8624, 0.2188, 0.8624, 0.2188, 1.0, 0.1875, 1.0, 0.1875, 0.6376, 0.1562, 0.6376, 0.1562, 0.5, 0.1875, 0.5, 0.1562, 0.8624, 0.1875, 0.8624, 0.1875, 1.0, 0.1562, 1.0, 0.1562, 0.6376, 0.125, 0.6376, 0.125, 0.5, 0.1562, 0.5, 0.125, 0.8624, 0.1562, 0.8624, 0.1562, 1.0, 0.125, 1.0, 0.125, 0.6376, 0.09375, 0.6376, 0.09375, 0.5, 0.125, 0.5, 0.09375, 0.8624, 0.125, 0.8624, 0.125, 1.0, 0.09375, 1.0, 0.09375, 0.6376, 0.0625, 0.6376, 0.0625, 0.5, 0.09375, 0.5, 0.0625, 0.8624, 0.09375, 0.8624, 0.09375, 1.0, 0.0625, 1.0, 0.0625, 0.6376, 0.03125, 0.6376, 0.03125, 0.5, 0.0625, 0.5, 0.03125, 0.8624, 0.0625, 0.8624, 0.0625, 1.0, 0.03125, 1.0, 0.03125, 0.6376, 0.02061, 0.6376, 0.0, 0.5, 0.03125, 0.5, 0.02061, 0.8624, 0.03125, 0.8624, 0.03125, 1.0, 0.0, 1.0, 0.4062, 0.6376, 0.4062, 0.8624, 0.375, 0.8624, 0.375, 0.6376, 0.375, 0.6376, 0.375, 0.8624, 0.3438, 0.8624, 0.3438, 0.6376, 0.3438, 0.6376, 0.3438, 0.8624, 0.3125, 0.8624, 0.3125, 0.6376, 0.3125, 0.6376, 0.3125, 0.8624, 0.2812, 0.8624, 0.2812, 0.6376, 0.2812, 0.6376, 0.2812, 0.8624, 0.25, 0.8624, 0.25, 0.6376, 0.25, 0.6376, 0.25, 0.8624, 0.2188, 0.8624, 0.2188, 0.6376, 0.2188, 0.6376, 0.2188, 0.8624, 0.1875, 0.8624, 0.1875, 0.6376, 0.1875, 0.6376, 0.1875, 0.8624, 0.1562, 0.8624, 0.1562, 0.6376, 0.1562, 0.6376, 0.1562, 0.8624, 0.125, 0.8624, 0.125, 0.6376, 0.125, 0.6376, 0.125, 0.8624, 0.09375, 0.8624, 0.09375, 0.6376, 0.4062, 0.8624, 0.375, 0.8624, 0.375, 0.8624, 0.4062, 0.8624, 0.1875, 0.8624, 0.1562, 0.8624, 0.1562, 0.8624, 0.1875, 0.8624, 0.3438, 0.6376, 0.375, 0.6376, 0.375, 0.6376, 0.3438, 0.6376, 0.125, 0.6376, 0.1562, 0.6376, 0.1562, 0.6376, 0.125, 0.6376, 0.375, 0.8624, 0.3438, 0.8624, 0.3438, 0.8624, 0.375, 0.8624, 0.1562, 0.8624, 0.125, 0.8624, 0.125, 0.8624, 0.1562, 0.8624, 0.3125, 0.6376, 0.3438, 0.6376, 0.3438, 0.6376, 0.3125, 0.6376, 0.09375, 0.6376, 0.125, 0.6376, 0.125, 0.6376, 0.09375, 0.6376, 0.3438, 0.8624, 0.3125, 0.8624, 0.3125, 0.8624, 0.3438, 0.8624, 0.125, 0.8624, 0.09375, 0.8624, 0.09375, 0.8624, 0.125, 0.8624, 0.2812, 0.6376, 0.3125, 0.6376, 0.3125, 0.6376, 0.2812, 0.6376, 0.0625, 0.6376, 0.09375, 0.6376, 0.09375, 0.6376, 0.0625, 0.6376, 0.3125, 0.8624, 0.2812, 0.8624, 0.2812, 0.8624, 0.3125, 0.8624, 0.02061, 0.8624, 0.02061, 0.6376, 0.03125, 0.6376, 0.0625, 0.6376, 0.0625, 0.6376, 0.09375, 0.6376, 0.09375, 0.8624, 0.09375, 0.8624, 0.0625, 0.8624, 0.03125, 0.8624, 0.25, 0.6376, 0.2812, 0.6376, 0.2812, 0.6376, 0.25, 0.6376])
me_cylinder_009.materials.append(mat_material_005)
me_cylinder_009.update()

# ---- objects
ob_light = bpy.data.objects.new('Light', light_light)
ob_camera = bpy.data.objects.new('Camera', cam_camera)
ob_cylinder = bpy.data.objects.new('Cylinder', me_cylinder)
ob_cylinder_001 = bpy.data.objects.new('Cylinder.001', me_cylinder_001)
ob_cylinder_002 = bpy.data.objects.new('Cylinder.002', me_cylinder_002)
ob_cylinder_003 = bpy.data.objects.new('Cylinder.003', me_cylinder_005)
ob_cylinder_005 = bpy.data.objects.new('Cylinder.005', me_cylinder_008)
ob_cylinder_004 = bpy.data.objects.new('Cylinder.004', me_cylinder_009)

# ---- transforms, parenting, visibility, modifiers, constraints
ob_light.location = (4.076, 1.005, 5.904)
ob_light.rotation_euler = (0.6503, 0.05522, 1.866)
ob_light.lock_rotations_4d = False
ob_light.empty_display_type = 'ARROWS'
ob_light.color = (0.0, 0.0, 0.0, 0.0)
ob_light.lineart.crease_threshold = 0.0
ob_camera.location = (7.359, -6.926, 4.958)
ob_camera.rotation_euler = (1.109, 0.0, 0.8149)
ob_camera.lock_rotations_4d = False
ob_camera.empty_display_type = 'ARROWS'
ob_camera.color = (0.0, 0.0, 0.0, 0.0)
ob_camera.display_type = 'WIRE'
ob_camera.lineart.crease_threshold = 0.0
ob_cylinder.location = (0.0, 0.0, 0.0)
ob_cylinder_001.location = (-1.832, -0.01407, 0.06888)
ob_cylinder_001.rotation_euler = (1.571, -0.0, 1.571)
ob_cylinder_001.scale = (0.8396, 0.8396, 0.8396)
ob_cylinder_002.location = (3.682, 0.02325, 0.01608)
ob_cylinder_002.rotation_euler = (1.571, -0.0, 1.571)
ob_cylinder_003.location = (-5.167, 0.04821, 0.02064)
ob_cylinder_003.rotation_euler = (-1.571, -0.0, 1.571)
ob_cylinder_005.location = (-0.1185, -0.1586, 0.08127)
ob_cylinder_004.location = (1.924, -0.055, 0.09959)
ob_cylinder_004.rotation_euler = (-3.142, -0.0, 0.0)

# ---- collection membership
col_collection.objects.link(ob_light)
col_collection.objects.link(ob_camera)
col_collection.objects.link(ob_cylinder)
col_collection.objects.link(ob_cylinder_001)
col_collection.objects.link(ob_cylinder_002)
col_collection.objects.link(ob_cylinder_003)
col_collection.objects.link(ob_cylinder_005)
col_collection.objects.link(ob_cylinder_004)

# ---- scene / render settings (as saved in the file)
scene.camera = ob_camera
scene.frame_start = 1; scene.frame_end = 250; scene.frame_set(1)
scene.render.engine = 'BLENDER_EEVEE_NEXT'
scene.cycles.sampling_pattern = 'TABULATED_SOBOL'
scene.cycles.use_light_tree = False
scene.view_settings.view_transform = 'Filmic'
bpy.context.view_layer.update()
